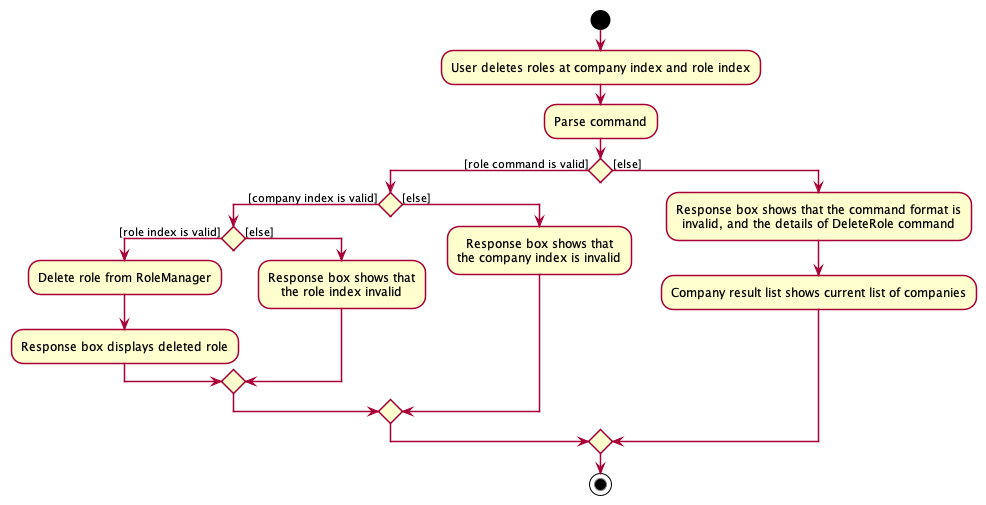

The diagram above was rendered by PlantUML. Its source (embedded in the PNG):
@startuml
!include style.puml

start
:User deletes roles at company index and role index;
:Parse command;

if () then ([role command is valid])
    if () then ([company index is valid])
        if () then ([role index is valid])
            :Delete role from RoleManager;
            :Response box displays deleted role;
        else ([else])
            :Response box shows that
            the role index invalid;
        endif
    else ([else])
        :Response box shows that
        the company index is invalid;
    endif
else ([else])
    :Response box shows that the command format is
    invalid, and the details of DeleteRole command;
    :Company result list shows current list of companies;
endif
stop
@enduml